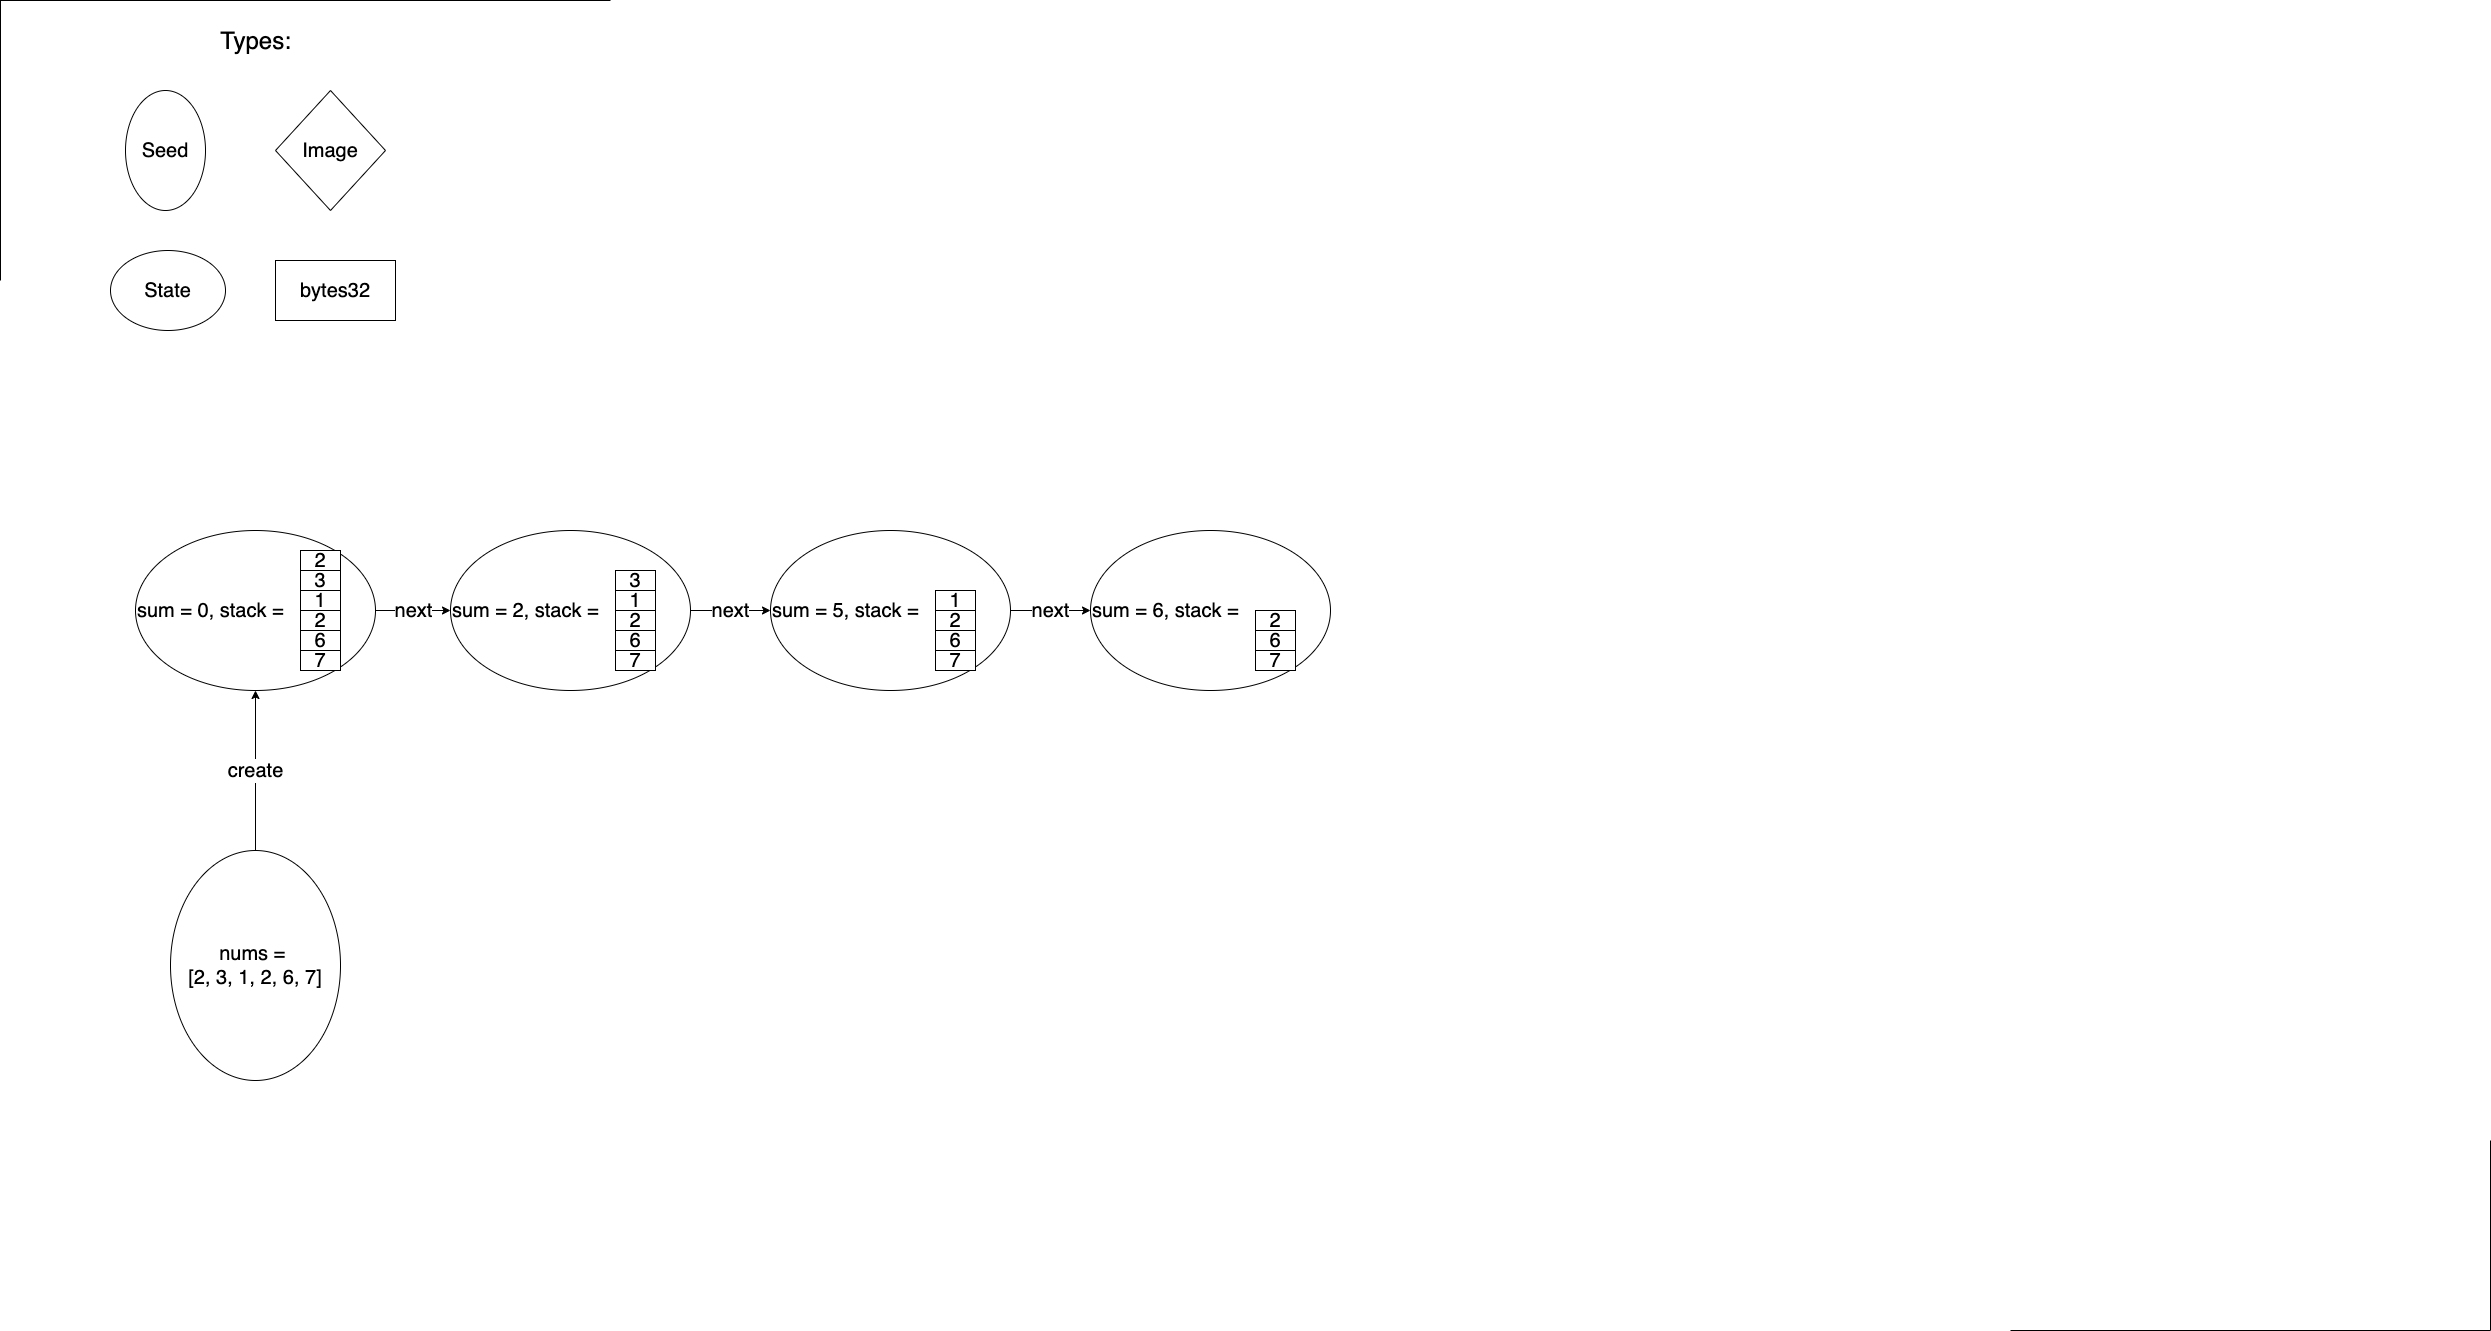

The diagram above was exported from draw.io. Its source (the exported page's mxGraphModel, read from the mxfile embedded in the PNG):
<mxGraphModel dx="7530" dy="1554" grid="1" gridSize="10" guides="0" tooltips="1" connect="1" arrows="1" fold="1" page="1" pageScale="1" pageWidth="2339" pageHeight="3300" math="0" shadow="0">
  <root>
    <mxCell id="0" />
    <mxCell id="1" parent="0" />
    <mxCell id="z1Rna4vgPrGTOxORL_xE-14" value="&lt;font style=&quot;font-size: 20px&quot;&gt;create&lt;/font&gt;" style="edgeStyle=orthogonalEdgeStyle;rounded=0;orthogonalLoop=1;jettySize=auto;html=1;exitX=0;exitY=0.5;exitDx=0;exitDy=0;entryX=0.5;entryY=1;entryDx=0;entryDy=0;" edge="1" parent="1" source="z1Rna4vgPrGTOxORL_xE-1" target="z1Rna4vgPrGTOxORL_xE-2">
      <mxGeometry relative="1" as="geometry" />
    </mxCell>
    <mxCell id="z1Rna4vgPrGTOxORL_xE-1" value="&lt;font style=&quot;font-size: 20px;&quot;&gt;nums = &lt;br style=&quot;font-size: 20px;&quot;&gt;[2, 3, 1, 2, 6, 7]&lt;/font&gt;" style="ellipse;whiteSpace=wrap;html=1;direction=south;fontSize=20;" vertex="1" parent="1">
      <mxGeometry x="-3120" y="880" width="170" height="230" as="geometry" />
    </mxCell>
    <mxCell id="z1Rna4vgPrGTOxORL_xE-88" value="next" style="edgeStyle=orthogonalEdgeStyle;rounded=0;orthogonalLoop=1;jettySize=auto;html=1;exitX=1;exitY=0.5;exitDx=0;exitDy=0;entryX=0;entryY=0.5;entryDx=0;entryDy=0;fontSize=20;" edge="1" parent="1" source="z1Rna4vgPrGTOxORL_xE-2" target="z1Rna4vgPrGTOxORL_xE-56">
      <mxGeometry relative="1" as="geometry" />
    </mxCell>
    <mxCell id="z1Rna4vgPrGTOxORL_xE-2" value="&lt;font style=&quot;font-size: 20px&quot;&gt;sum = 0, stack =&amp;nbsp;&lt;/font&gt;" style="ellipse;whiteSpace=wrap;html=1;align=left;" vertex="1" parent="1">
      <mxGeometry x="-3155" y="560" width="240" height="160" as="geometry" />
    </mxCell>
    <mxCell id="z1Rna4vgPrGTOxORL_xE-3" value="&lt;font style=&quot;font-size: 20px;&quot;&gt;2&lt;/font&gt;" style="rounded=0;whiteSpace=wrap;html=1;fontSize=20;" vertex="1" parent="1">
      <mxGeometry x="-2990" y="580" width="40" height="20" as="geometry" />
    </mxCell>
    <mxCell id="z1Rna4vgPrGTOxORL_xE-4" value="&lt;font style=&quot;font-size: 20px;&quot;&gt;3&lt;/font&gt;" style="rounded=0;whiteSpace=wrap;html=1;fontSize=20;" vertex="1" parent="1">
      <mxGeometry x="-2990" y="600" width="40" height="20" as="geometry" />
    </mxCell>
    <mxCell id="z1Rna4vgPrGTOxORL_xE-5" value="&lt;font style=&quot;font-size: 20px;&quot;&gt;1&lt;/font&gt;" style="rounded=0;whiteSpace=wrap;html=1;fontSize=20;" vertex="1" parent="1">
      <mxGeometry x="-2990" y="620" width="40" height="20" as="geometry" />
    </mxCell>
    <mxCell id="z1Rna4vgPrGTOxORL_xE-6" value="&lt;font style=&quot;font-size: 20px;&quot;&gt;2&lt;/font&gt;" style="rounded=0;whiteSpace=wrap;html=1;fontSize=20;" vertex="1" parent="1">
      <mxGeometry x="-2990" y="640" width="40" height="20" as="geometry" />
    </mxCell>
    <mxCell id="z1Rna4vgPrGTOxORL_xE-7" value="&lt;font style=&quot;font-size: 20px;&quot;&gt;6&lt;/font&gt;" style="rounded=0;whiteSpace=wrap;html=1;fontSize=20;" vertex="1" parent="1">
      <mxGeometry x="-2990" y="660" width="40" height="20" as="geometry" />
    </mxCell>
    <mxCell id="z1Rna4vgPrGTOxORL_xE-8" value="&lt;font style=&quot;font-size: 20px;&quot;&gt;7&lt;/font&gt;" style="rounded=0;whiteSpace=wrap;html=1;fontSize=20;" vertex="1" parent="1">
      <mxGeometry x="-2990" y="680" width="40" height="20" as="geometry" />
    </mxCell>
    <mxCell id="z1Rna4vgPrGTOxORL_xE-9" value="&lt;font style=&quot;font-size: 20px&quot;&gt;Seed&lt;/font&gt;" style="ellipse;whiteSpace=wrap;html=1;direction=south;" vertex="1" parent="1">
      <mxGeometry x="-3165" y="120" width="80" height="120" as="geometry" />
    </mxCell>
    <mxCell id="z1Rna4vgPrGTOxORL_xE-10" value="&lt;font style=&quot;font-size: 20px&quot;&gt;State&lt;/font&gt;" style="ellipse;whiteSpace=wrap;html=1;" vertex="1" parent="1">
      <mxGeometry x="-3180" y="280" width="115" height="80" as="geometry" />
    </mxCell>
    <mxCell id="z1Rna4vgPrGTOxORL_xE-11" value="&lt;font style=&quot;font-size: 20px&quot;&gt;Image&lt;/font&gt;" style="rhombus;whiteSpace=wrap;html=1;" vertex="1" parent="1">
      <mxGeometry x="-3015" y="120" width="110" height="120" as="geometry" />
    </mxCell>
    <mxCell id="z1Rna4vgPrGTOxORL_xE-12" value="&lt;font style=&quot;font-size: 20px&quot;&gt;bytes32&lt;/font&gt;" style="rounded=0;whiteSpace=wrap;html=1;" vertex="1" parent="1">
      <mxGeometry x="-3015" y="290" width="120" height="60" as="geometry" />
    </mxCell>
    <mxCell id="z1Rna4vgPrGTOxORL_xE-13" value="&lt;font style=&quot;font-size: 24px&quot;&gt;Types:&lt;/font&gt;" style="text;html=1;align=center;verticalAlign=middle;resizable=0;points=[];autosize=1;" vertex="1" parent="1">
      <mxGeometry x="-3080" y="60" width="90" height="20" as="geometry" />
    </mxCell>
    <mxCell id="z1Rna4vgPrGTOxORL_xE-89" value="next" style="edgeStyle=orthogonalEdgeStyle;rounded=0;orthogonalLoop=1;jettySize=auto;html=1;exitX=1;exitY=0.5;exitDx=0;exitDy=0;entryX=0;entryY=0.5;entryDx=0;entryDy=0;fontSize=20;" edge="1" parent="1" source="z1Rna4vgPrGTOxORL_xE-56" target="z1Rna4vgPrGTOxORL_xE-63">
      <mxGeometry relative="1" as="geometry" />
    </mxCell>
    <mxCell id="z1Rna4vgPrGTOxORL_xE-56" value="&lt;font style=&quot;font-size: 20px&quot;&gt;sum = 2, stack =&amp;nbsp;&lt;/font&gt;" style="ellipse;whiteSpace=wrap;html=1;align=left;" vertex="1" parent="1">
      <mxGeometry x="-2840" y="560" width="240" height="160" as="geometry" />
    </mxCell>
    <mxCell id="z1Rna4vgPrGTOxORL_xE-58" value="&lt;font style=&quot;font-size: 20px;&quot;&gt;3&lt;/font&gt;" style="rounded=0;whiteSpace=wrap;html=1;fontSize=20;" vertex="1" parent="1">
      <mxGeometry x="-2675" y="600" width="40" height="20" as="geometry" />
    </mxCell>
    <mxCell id="z1Rna4vgPrGTOxORL_xE-59" value="&lt;font style=&quot;font-size: 20px;&quot;&gt;1&lt;/font&gt;" style="rounded=0;whiteSpace=wrap;html=1;fontSize=20;" vertex="1" parent="1">
      <mxGeometry x="-2675" y="620" width="40" height="20" as="geometry" />
    </mxCell>
    <mxCell id="z1Rna4vgPrGTOxORL_xE-60" value="&lt;font style=&quot;font-size: 20px;&quot;&gt;2&lt;/font&gt;" style="rounded=0;whiteSpace=wrap;html=1;fontSize=20;" vertex="1" parent="1">
      <mxGeometry x="-2675" y="640" width="40" height="20" as="geometry" />
    </mxCell>
    <mxCell id="z1Rna4vgPrGTOxORL_xE-61" value="&lt;font style=&quot;font-size: 20px;&quot;&gt;6&lt;/font&gt;" style="rounded=0;whiteSpace=wrap;html=1;fontSize=20;" vertex="1" parent="1">
      <mxGeometry x="-2675" y="660" width="40" height="20" as="geometry" />
    </mxCell>
    <mxCell id="z1Rna4vgPrGTOxORL_xE-62" value="&lt;font style=&quot;font-size: 20px;&quot;&gt;7&lt;/font&gt;" style="rounded=0;whiteSpace=wrap;html=1;fontSize=20;" vertex="1" parent="1">
      <mxGeometry x="-2675" y="680" width="40" height="20" as="geometry" />
    </mxCell>
    <mxCell id="z1Rna4vgPrGTOxORL_xE-90" value="next" style="edgeStyle=orthogonalEdgeStyle;rounded=0;orthogonalLoop=1;jettySize=auto;html=1;exitX=1;exitY=0.5;exitDx=0;exitDy=0;fontSize=20;" edge="1" parent="1" source="z1Rna4vgPrGTOxORL_xE-63" target="z1Rna4vgPrGTOxORL_xE-69">
      <mxGeometry relative="1" as="geometry" />
    </mxCell>
    <mxCell id="z1Rna4vgPrGTOxORL_xE-63" value="&lt;font style=&quot;font-size: 20px&quot;&gt;sum = 5, stack =&amp;nbsp;&lt;/font&gt;" style="ellipse;whiteSpace=wrap;html=1;align=left;" vertex="1" parent="1">
      <mxGeometry x="-2520" y="560" width="240" height="160" as="geometry" />
    </mxCell>
    <mxCell id="z1Rna4vgPrGTOxORL_xE-65" value="&lt;font style=&quot;font-size: 20px;&quot;&gt;1&lt;/font&gt;" style="rounded=0;whiteSpace=wrap;html=1;fontSize=20;" vertex="1" parent="1">
      <mxGeometry x="-2355" y="620" width="40" height="20" as="geometry" />
    </mxCell>
    <mxCell id="z1Rna4vgPrGTOxORL_xE-66" value="&lt;font style=&quot;font-size: 20px;&quot;&gt;2&lt;/font&gt;" style="rounded=0;whiteSpace=wrap;html=1;fontSize=20;" vertex="1" parent="1">
      <mxGeometry x="-2355" y="640" width="40" height="20" as="geometry" />
    </mxCell>
    <mxCell id="z1Rna4vgPrGTOxORL_xE-67" value="&lt;font style=&quot;font-size: 20px;&quot;&gt;6&lt;/font&gt;" style="rounded=0;whiteSpace=wrap;html=1;fontSize=20;" vertex="1" parent="1">
      <mxGeometry x="-2355" y="660" width="40" height="20" as="geometry" />
    </mxCell>
    <mxCell id="z1Rna4vgPrGTOxORL_xE-68" value="&lt;font style=&quot;font-size: 20px;&quot;&gt;7&lt;/font&gt;" style="rounded=0;whiteSpace=wrap;html=1;fontSize=20;" vertex="1" parent="1">
      <mxGeometry x="-2355" y="680" width="40" height="20" as="geometry" />
    </mxCell>
    <mxCell id="z1Rna4vgPrGTOxORL_xE-69" value="&lt;font style=&quot;font-size: 20px&quot;&gt;sum = 6, stack =&amp;nbsp;&lt;/font&gt;" style="ellipse;whiteSpace=wrap;html=1;align=left;" vertex="1" parent="1">
      <mxGeometry x="-2200" y="560" width="240" height="160" as="geometry" />
    </mxCell>
    <mxCell id="z1Rna4vgPrGTOxORL_xE-71" value="&lt;font style=&quot;font-size: 20px;&quot;&gt;2&lt;/font&gt;" style="rounded=0;whiteSpace=wrap;html=1;fontSize=20;" vertex="1" parent="1">
      <mxGeometry x="-2035" y="640" width="40" height="20" as="geometry" />
    </mxCell>
    <mxCell id="z1Rna4vgPrGTOxORL_xE-72" value="&lt;font style=&quot;font-size: 20px;&quot;&gt;6&lt;/font&gt;" style="rounded=0;whiteSpace=wrap;html=1;fontSize=20;" vertex="1" parent="1">
      <mxGeometry x="-2035" y="660" width="40" height="20" as="geometry" />
    </mxCell>
    <mxCell id="z1Rna4vgPrGTOxORL_xE-73" value="&lt;font style=&quot;font-size: 20px;&quot;&gt;7&lt;/font&gt;" style="rounded=0;whiteSpace=wrap;html=1;fontSize=20;" vertex="1" parent="1">
      <mxGeometry x="-2035" y="680" width="40" height="20" as="geometry" />
    </mxCell>
    <mxCell id="z1Rna4vgPrGTOxORL_xE-96" value="" style="shape=partialRectangle;whiteSpace=wrap;html=1;bottom=0;right=0;fillColor=none;" vertex="1" parent="1">
      <mxGeometry x="-3290" y="30" width="610" height="280" as="geometry" />
    </mxCell>
    <mxCell id="z1Rna4vgPrGTOxORL_xE-97" value="" style="shape=partialRectangle;whiteSpace=wrap;html=1;top=0;left=0;fillColor=none;" vertex="1" parent="1">
      <mxGeometry x="-1280" y="1170" width="480" height="190" as="geometry" />
    </mxCell>
  </root>
</mxGraphModel>